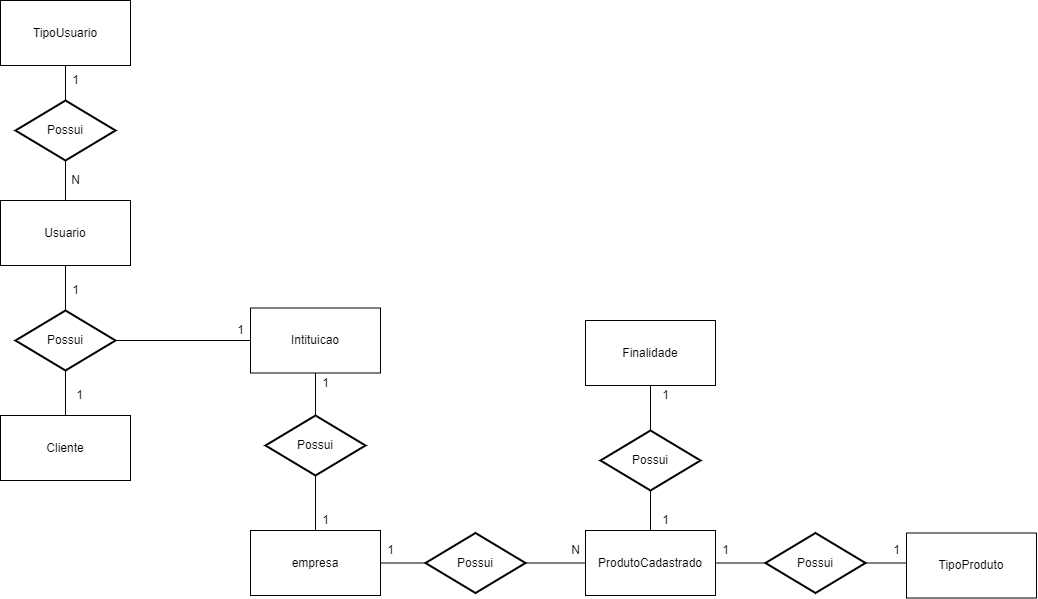

The diagram above was exported from draw.io. Its source (the exported page's mxGraphModel, read from the mxfile embedded in the PNG):
<mxGraphModel dx="1483" dy="840" grid="1" gridSize="10" guides="1" tooltips="1" connect="1" arrows="1" fold="1" page="1" pageScale="1" pageWidth="827" pageHeight="1169" math="0" shadow="0">
  <root>
    <mxCell id="0" />
    <mxCell id="1" parent="0" />
    <mxCell id="Yo-gxe_wK6rexuiWXeoq-7" style="edgeStyle=orthogonalEdgeStyle;rounded=0;orthogonalLoop=1;jettySize=auto;html=1;endArrow=none;endFill=0;" parent="1" source="Yo-gxe_wK6rexuiWXeoq-1" target="Yo-gxe_wK6rexuiWXeoq-5" edge="1">
      <mxGeometry relative="1" as="geometry" />
    </mxCell>
    <mxCell id="Yo-gxe_wK6rexuiWXeoq-1" value="TipoUsuario" style="rounded=0;whiteSpace=wrap;html=1;" parent="1" vertex="1">
      <mxGeometry x="335" y="90" width="130" height="65" as="geometry" />
    </mxCell>
    <mxCell id="Yo-gxe_wK6rexuiWXeoq-8" style="edgeStyle=orthogonalEdgeStyle;rounded=0;orthogonalLoop=1;jettySize=auto;html=1;entryX=0.5;entryY=0;entryDx=0;entryDy=0;endArrow=none;endFill=0;" parent="1" source="Yo-gxe_wK6rexuiWXeoq-5" target="Yo-gxe_wK6rexuiWXeoq-6" edge="1">
      <mxGeometry relative="1" as="geometry" />
    </mxCell>
    <mxCell id="Yo-gxe_wK6rexuiWXeoq-5" value="Possui" style="strokeWidth=2;html=1;shape=mxgraph.flowchart.decision;whiteSpace=wrap;" parent="1" vertex="1">
      <mxGeometry x="350" y="190" width="100" height="60" as="geometry" />
    </mxCell>
    <mxCell id="Yo-gxe_wK6rexuiWXeoq-16" style="edgeStyle=orthogonalEdgeStyle;rounded=0;orthogonalLoop=1;jettySize=auto;html=1;endArrow=none;endFill=0;" parent="1" source="Yo-gxe_wK6rexuiWXeoq-6" target="Yo-gxe_wK6rexuiWXeoq-9" edge="1">
      <mxGeometry relative="1" as="geometry" />
    </mxCell>
    <mxCell id="Yo-gxe_wK6rexuiWXeoq-6" value="Usuario" style="rounded=0;whiteSpace=wrap;html=1;" parent="1" vertex="1">
      <mxGeometry x="335" y="290" width="130" height="65" as="geometry" />
    </mxCell>
    <mxCell id="Yo-gxe_wK6rexuiWXeoq-15" style="edgeStyle=orthogonalEdgeStyle;rounded=0;orthogonalLoop=1;jettySize=auto;html=1;endArrow=none;endFill=0;" parent="1" source="Yo-gxe_wK6rexuiWXeoq-9" target="Yo-gxe_wK6rexuiWXeoq-12" edge="1">
      <mxGeometry relative="1" as="geometry" />
    </mxCell>
    <mxCell id="Yo-gxe_wK6rexuiWXeoq-18" style="edgeStyle=orthogonalEdgeStyle;rounded=0;orthogonalLoop=1;jettySize=auto;html=1;endArrow=none;endFill=0;" parent="1" source="Yo-gxe_wK6rexuiWXeoq-9" target="Yo-gxe_wK6rexuiWXeoq-17" edge="1">
      <mxGeometry relative="1" as="geometry" />
    </mxCell>
    <mxCell id="Yo-gxe_wK6rexuiWXeoq-9" value="Possui" style="strokeWidth=2;html=1;shape=mxgraph.flowchart.decision;whiteSpace=wrap;" parent="1" vertex="1">
      <mxGeometry x="350" y="400" width="100" height="60" as="geometry" />
    </mxCell>
    <mxCell id="uqzWZhMRjN0zNjRtGLzM-17" style="edgeStyle=orthogonalEdgeStyle;rounded=0;orthogonalLoop=1;jettySize=auto;html=1;entryX=0.5;entryY=0;entryDx=0;entryDy=0;entryPerimeter=0;endArrow=none;endFill=0;" edge="1" parent="1" source="Yo-gxe_wK6rexuiWXeoq-12" target="uqzWZhMRjN0zNjRtGLzM-5">
      <mxGeometry relative="1" as="geometry" />
    </mxCell>
    <mxCell id="Yo-gxe_wK6rexuiWXeoq-12" value="Intituicao" style="rounded=0;whiteSpace=wrap;html=1;" parent="1" vertex="1">
      <mxGeometry x="585" y="397.5" width="130" height="65" as="geometry" />
    </mxCell>
    <mxCell id="Yo-gxe_wK6rexuiWXeoq-17" value="Cliente" style="rounded=0;whiteSpace=wrap;html=1;" parent="1" vertex="1">
      <mxGeometry x="335" y="505" width="130" height="65" as="geometry" />
    </mxCell>
    <mxCell id="uqzWZhMRjN0zNjRtGLzM-13" style="edgeStyle=orthogonalEdgeStyle;rounded=0;orthogonalLoop=1;jettySize=auto;html=1;entryX=0;entryY=0.5;entryDx=0;entryDy=0;endArrow=none;endFill=0;" edge="1" parent="1" source="Yo-gxe_wK6rexuiWXeoq-21" target="Yo-gxe_wK6rexuiWXeoq-23">
      <mxGeometry relative="1" as="geometry" />
    </mxCell>
    <mxCell id="Yo-gxe_wK6rexuiWXeoq-21" value="Possui" style="strokeWidth=2;html=1;shape=mxgraph.flowchart.decision;whiteSpace=wrap;" parent="1" vertex="1">
      <mxGeometry x="760" y="622.5" width="100" height="60" as="geometry" />
    </mxCell>
    <mxCell id="uqzWZhMRjN0zNjRtGLzM-20" style="edgeStyle=orthogonalEdgeStyle;rounded=0;orthogonalLoop=1;jettySize=auto;html=1;endArrow=none;endFill=0;entryX=0;entryY=0.5;entryDx=0;entryDy=0;entryPerimeter=0;" edge="1" parent="1" source="Yo-gxe_wK6rexuiWXeoq-23" target="uqzWZhMRjN0zNjRtGLzM-18">
      <mxGeometry relative="1" as="geometry">
        <mxPoint x="1090" y="652.5" as="targetPoint" />
      </mxGeometry>
    </mxCell>
    <mxCell id="uqzWZhMRjN0zNjRtGLzM-27" style="edgeStyle=orthogonalEdgeStyle;rounded=0;orthogonalLoop=1;jettySize=auto;html=1;entryX=0.5;entryY=1;entryDx=0;entryDy=0;entryPerimeter=0;endArrow=none;endFill=0;" edge="1" parent="1" source="Yo-gxe_wK6rexuiWXeoq-23" target="uqzWZhMRjN0zNjRtGLzM-23">
      <mxGeometry relative="1" as="geometry" />
    </mxCell>
    <mxCell id="Yo-gxe_wK6rexuiWXeoq-23" value="ProdutoCadastrado" style="rounded=0;whiteSpace=wrap;html=1;" parent="1" vertex="1">
      <mxGeometry x="920" y="620" width="130" height="65" as="geometry" />
    </mxCell>
    <mxCell id="uqzWZhMRjN0zNjRtGLzM-16" style="edgeStyle=orthogonalEdgeStyle;rounded=0;orthogonalLoop=1;jettySize=auto;html=1;entryX=0;entryY=0.5;entryDx=0;entryDy=0;entryPerimeter=0;endArrow=none;endFill=0;" edge="1" parent="1" source="uqzWZhMRjN0zNjRtGLzM-1" target="Yo-gxe_wK6rexuiWXeoq-21">
      <mxGeometry relative="1" as="geometry" />
    </mxCell>
    <mxCell id="uqzWZhMRjN0zNjRtGLzM-1" value="empresa" style="rounded=0;whiteSpace=wrap;html=1;" vertex="1" parent="1">
      <mxGeometry x="585" y="620" width="130" height="65" as="geometry" />
    </mxCell>
    <mxCell id="uqzWZhMRjN0zNjRtGLzM-10" style="edgeStyle=orthogonalEdgeStyle;rounded=0;orthogonalLoop=1;jettySize=auto;html=1;entryX=0.5;entryY=0;entryDx=0;entryDy=0;endArrow=none;endFill=0;" edge="1" parent="1" source="uqzWZhMRjN0zNjRtGLzM-5" target="uqzWZhMRjN0zNjRtGLzM-1">
      <mxGeometry relative="1" as="geometry" />
    </mxCell>
    <mxCell id="uqzWZhMRjN0zNjRtGLzM-5" value="Possui" style="strokeWidth=2;html=1;shape=mxgraph.flowchart.decision;whiteSpace=wrap;" vertex="1" parent="1">
      <mxGeometry x="600" y="505" width="100" height="60" as="geometry" />
    </mxCell>
    <mxCell id="uqzWZhMRjN0zNjRtGLzM-30" style="edgeStyle=orthogonalEdgeStyle;rounded=0;orthogonalLoop=1;jettySize=auto;html=1;endArrow=none;endFill=0;" edge="1" parent="1" source="uqzWZhMRjN0zNjRtGLzM-18">
      <mxGeometry relative="1" as="geometry">
        <mxPoint x="1240" y="652.5" as="targetPoint" />
      </mxGeometry>
    </mxCell>
    <mxCell id="uqzWZhMRjN0zNjRtGLzM-18" value="Possui" style="strokeWidth=2;html=1;shape=mxgraph.flowchart.decision;whiteSpace=wrap;" vertex="1" parent="1">
      <mxGeometry x="1100" y="622.5" width="100" height="60" as="geometry" />
    </mxCell>
    <mxCell id="uqzWZhMRjN0zNjRtGLzM-19" value="TipoProduto" style="rounded=0;whiteSpace=wrap;html=1;" vertex="1" parent="1">
      <mxGeometry x="1241" y="622.5" width="130" height="65" as="geometry" />
    </mxCell>
    <mxCell id="uqzWZhMRjN0zNjRtGLzM-28" style="edgeStyle=orthogonalEdgeStyle;rounded=0;orthogonalLoop=1;jettySize=auto;html=1;entryX=0.5;entryY=1;entryDx=0;entryDy=0;endArrow=none;endFill=0;" edge="1" parent="1" source="uqzWZhMRjN0zNjRtGLzM-23" target="uqzWZhMRjN0zNjRtGLzM-24">
      <mxGeometry relative="1" as="geometry" />
    </mxCell>
    <mxCell id="uqzWZhMRjN0zNjRtGLzM-23" value="Possui" style="strokeWidth=2;html=1;shape=mxgraph.flowchart.decision;whiteSpace=wrap;" vertex="1" parent="1">
      <mxGeometry x="935" y="520" width="100" height="60" as="geometry" />
    </mxCell>
    <mxCell id="uqzWZhMRjN0zNjRtGLzM-24" value="Finalidade" style="rounded=0;whiteSpace=wrap;html=1;" vertex="1" parent="1">
      <mxGeometry x="920" y="410" width="130" height="65" as="geometry" />
    </mxCell>
    <mxCell id="uqzWZhMRjN0zNjRtGLzM-31" value="1" style="text;html=1;align=center;verticalAlign=middle;resizable=0;points=[];autosize=1;strokeColor=none;fillColor=none;" vertex="1" parent="1">
      <mxGeometry x="400" y="160" width="20" height="20" as="geometry" />
    </mxCell>
    <mxCell id="uqzWZhMRjN0zNjRtGLzM-32" value="N" style="text;html=1;align=center;verticalAlign=middle;resizable=0;points=[];autosize=1;strokeColor=none;fillColor=none;" vertex="1" parent="1">
      <mxGeometry x="400" y="260" width="20" height="20" as="geometry" />
    </mxCell>
    <mxCell id="uqzWZhMRjN0zNjRtGLzM-33" value="1" style="text;html=1;align=center;verticalAlign=middle;resizable=0;points=[];autosize=1;strokeColor=none;fillColor=none;" vertex="1" parent="1">
      <mxGeometry x="400" y="370" width="20" height="20" as="geometry" />
    </mxCell>
    <mxCell id="uqzWZhMRjN0zNjRtGLzM-34" value="1" style="text;html=1;align=center;verticalAlign=middle;resizable=0;points=[];autosize=1;strokeColor=none;fillColor=none;" vertex="1" parent="1">
      <mxGeometry x="404" y="475" width="20" height="20" as="geometry" />
    </mxCell>
    <mxCell id="uqzWZhMRjN0zNjRtGLzM-37" value="1" style="text;html=1;align=center;verticalAlign=middle;resizable=0;points=[];autosize=1;strokeColor=none;fillColor=none;" vertex="1" parent="1">
      <mxGeometry x="565" y="410" width="20" height="20" as="geometry" />
    </mxCell>
    <mxCell id="uqzWZhMRjN0zNjRtGLzM-38" value="1" style="text;html=1;align=center;verticalAlign=middle;resizable=0;points=[];autosize=1;strokeColor=none;fillColor=none;" vertex="1" parent="1">
      <mxGeometry x="650" y="462.5" width="20" height="20" as="geometry" />
    </mxCell>
    <mxCell id="uqzWZhMRjN0zNjRtGLzM-39" value="1" style="text;html=1;align=center;verticalAlign=middle;resizable=0;points=[];autosize=1;strokeColor=none;fillColor=none;" vertex="1" parent="1">
      <mxGeometry x="650" y="600" width="20" height="20" as="geometry" />
    </mxCell>
    <mxCell id="uqzWZhMRjN0zNjRtGLzM-40" value="1" style="text;html=1;align=center;verticalAlign=middle;resizable=0;points=[];autosize=1;strokeColor=none;fillColor=none;" vertex="1" parent="1">
      <mxGeometry x="715" y="630" width="20" height="20" as="geometry" />
    </mxCell>
    <mxCell id="uqzWZhMRjN0zNjRtGLzM-41" value="N" style="text;html=1;align=center;verticalAlign=middle;resizable=0;points=[];autosize=1;strokeColor=none;fillColor=none;" vertex="1" parent="1">
      <mxGeometry x="900" y="630" width="20" height="20" as="geometry" />
    </mxCell>
    <mxCell id="uqzWZhMRjN0zNjRtGLzM-42" value="1" style="text;html=1;align=center;verticalAlign=middle;resizable=0;points=[];autosize=1;strokeColor=none;fillColor=none;" vertex="1" parent="1">
      <mxGeometry x="990" y="600" width="20" height="20" as="geometry" />
    </mxCell>
    <mxCell id="uqzWZhMRjN0zNjRtGLzM-43" value="1" style="text;html=1;align=center;verticalAlign=middle;resizable=0;points=[];autosize=1;strokeColor=none;fillColor=none;" vertex="1" parent="1">
      <mxGeometry x="990" y="475" width="20" height="20" as="geometry" />
    </mxCell>
    <mxCell id="uqzWZhMRjN0zNjRtGLzM-44" value="1" style="text;html=1;align=center;verticalAlign=middle;resizable=0;points=[];autosize=1;strokeColor=none;fillColor=none;" vertex="1" parent="1">
      <mxGeometry x="1050" y="630" width="20" height="20" as="geometry" />
    </mxCell>
    <mxCell id="uqzWZhMRjN0zNjRtGLzM-45" value="1" style="text;html=1;align=center;verticalAlign=middle;resizable=0;points=[];autosize=1;strokeColor=none;fillColor=none;" vertex="1" parent="1">
      <mxGeometry x="1221" y="630" width="20" height="20" as="geometry" />
    </mxCell>
  </root>
</mxGraphModel>